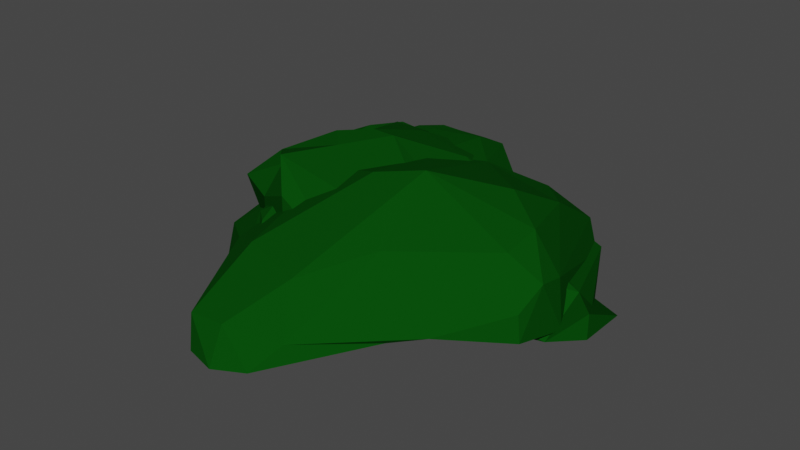 # Source: islands.blend  (saved by Blender 3.6.11; exported with 4.5.12 LTS)
import bpy
from mathutils import Matrix  # noqa: F401  (used for matrix-valued properties, if any)

bpy.ops.wm.read_factory_settings(use_empty=True)
scene = bpy.context.scene
scene.name = 'Scene'

# ---- collections
col_islands = bpy.data.collections.new('Islands'); scene.collection.children.link(col_islands)

# ---- materials (node trees are filled in below, after node groups)
mat_green = bpy.data.materials.new('Green')
mat_green.use_transparent_shadow = False
mat_material_001 = bpy.data.materials.new('Material.001')
mat_material_001.use_transparent_shadow = False
mat_material_004 = bpy.data.materials.new('Material.004')
mat_material_004.use_transparent_shadow = False

# ---- material node trees
mat_green.use_nodes = True; mat_green.node_tree.nodes.clear()
_N = mat_green.node_tree.nodes; _L = mat_green.node_tree.links
n0 = _N.new('ShaderNodeBsdfPrincipled'); n0.name = 'Principled BSDF'; n0.location = (10, 300)
n0.distribution = 'GGX'
n0.subsurface_method = 'RANDOM_WALK_SKIN'
n0.inputs[0].default_value = (0.00221, 0.06372, 0.003311, 1.0)
n0.inputs[2].default_value = 1.0
n0.inputs[3].default_value = 1.45
n0.inputs[13].default_value = 0.008824
n0.inputs[27].default_value = (0.0, 0.0, 0.0, 1.0)
n0.inputs[28].default_value = 1.0
n1 = _N.new('ShaderNodeOutputMaterial'); n1.name = 'Material Output'; n1.location = (300, 300)
_L.new(n0.outputs[0], n1.inputs[0])
n1.is_active_output = True
mat_material_001.use_nodes = True; mat_material_001.node_tree.nodes.clear()
_N = mat_material_001.node_tree.nodes; _L = mat_material_001.node_tree.links
n0 = _N.new('ShaderNodeBsdfPrincipled'); n0.name = 'Principled BSDF'; n0.location = (10, 300)
n0.distribution = 'GGX'
n0.subsurface_method = 'RANDOM_WALK_SKIN'
n0.inputs[0].default_value = (0.00221, 0.06372, 0.003311, 1.0)
n0.inputs[2].default_value = 1.0
n0.inputs[3].default_value = 1.45
n0.inputs[13].default_value = 0.008824
n0.inputs[27].default_value = (0.0, 0.0, 0.0, 1.0)
n0.inputs[28].default_value = 1.0
n1 = _N.new('ShaderNodeOutputMaterial'); n1.name = 'Material Output'; n1.location = (300, 300)
_L.new(n0.outputs[0], n1.inputs[0])
n1.is_active_output = True
mat_material_004.use_nodes = True; mat_material_004.node_tree.nodes.clear()
_N = mat_material_004.node_tree.nodes; _L = mat_material_004.node_tree.links
n0 = _N.new('ShaderNodeBsdfPrincipled'); n0.name = 'Principled BSDF'; n0.location = (10, 300)
n0.distribution = 'GGX'
n0.subsurface_method = 'RANDOM_WALK_SKIN'
n0.inputs[0].default_value = (0.00221, 0.06372, 0.003311, 1.0)
n0.inputs[2].default_value = 1.0
n0.inputs[3].default_value = 1.45
n0.inputs[13].default_value = 0.008824
n0.inputs[27].default_value = (0.0, 0.0, 0.0, 1.0)
n0.inputs[28].default_value = 1.0
n1 = _N.new('ShaderNodeOutputMaterial'); n1.name = 'Material Output'; n1.location = (300, 300)
_L.new(n0.outputs[0], n1.inputs[0])
n1.is_active_output = True

# ---- world
world_world = bpy.data.worlds.new('World'); scene.world = world_world
world_world.use_nodes = True; world_world.node_tree.nodes.clear()
_N = world_world.node_tree.nodes; _L = world_world.node_tree.links
n0 = _N.new('ShaderNodeOutputWorld'); n0.name = 'World Output'; n0.location = (300, 300)
n1 = _N.new('ShaderNodeBackground'); n1.name = 'Background'; n1.location = (10, 300)
n1.inputs[0].default_value = (0.05088, 0.05088, 0.05088, 1.0)
_L.new(n1.outputs[0], n0.inputs[0])
n0.is_active_output = True
world_world.color = (0.05088, 0.05088, 0.05088)
world_world.use_sun_shadow = False
world_world.sun_shadow_jitter_overblur = 0.0

# ---- meshes
me_icosphere = bpy.data.meshes.new('Icosphere')
me_icosphere.from_pydata([(16.07, -4.616, -0.09794), (9.046, -14.36, 0.8298), (-7.495, -13.92, -1.227), (-1.224, 9.652, 4.605), (15.5, -4.346, 3.617), (7.325, 6.816, 3.776), (-8.276, 13.02, -0.3635), (15.36, -8.867, 2.818), (-5.006, 12.92, 2.766), (-2.652, -20.32, 1.356), (-6.292, 11.38, 3.81), (-5.812, 9.252, 4.268), (9.886, -1.771, 7.345), (3.404, 8.198, 2.786), (0.6268, 12.11, -0.7779), (3.656, -21.36, -0.1663), (-14.25, 6.014, -0.7275), (-3.05, 11.37, 3.763), (-5.751, 14.12, 1.934), (2.723, -16.29, 4.054), (-2.77, -14.52, 4.205), (-0.6117, 1.958, 5.729), (-11.16, 10.39, 1.112), (0.4368, -20.41, 1.708), (13.32, -7.323, 5.905), (-8.169, 10.34, 3.615), (-4.223, 10.66, 4.135), (1.275, -6.488, 7.794), (-3.334, 9.126, 4.558), (-14.52, 0.7232, -1.111), (-13.41, -5.298, -1.565), (-1.994, -21.19, -0.9334), (15.66, -9.042, 0.8492), (4.378, 8.844, -0.9526), (-3.523, 13.92, -0.528), (-0.9791, 13.17, 0.955), (0.9377, -22.15, -0.6002), (9.572, 9.401, -0.9977), (-11.4, 9.951, -0.421), (-5.783, -3.147, 4.957), (2.532, 5.438, 4.892), (-4.728, 11.56, 3.666), (-0.7277, 12.24, 3.307), (-13.88, 5.181, 1.401), (-10.31, -10.41, -1.6), (11.11, -12.53, 1.092), (-7.108, 14.16, 1.557), (-5.188, 13.55, 2.33), (-12.72, -7.4, -0.3527), (15.69, -6.695, 4.177), (-6.019, 12.76, 2.864), (-1.435, 10.58, 4.211), (-6.627, 10.11, 4.014), (5.03, -5.361, 8.601), (13.38, -4.337, 6.438), (11.03, 2.422, 5.145), (-5.458, 12.18, 3.268), (-7.29, -11.69, 1.892), (6.244, -11.59, 5.367), (10.04, 8.85, 1.132), (4.799, -19.24, 1.373), (11.66, 7.361, -0.7167), (-4.017, 10.33, 4.112)], [], [(57, 20, 39), (26, 28, 3), (39, 27, 21), (21, 27, 53), (43, 39, 25), (48, 39, 43), (20, 19, 27), (27, 19, 53), (59, 55, 4), (4, 55, 54), (40, 21, 53), (21, 40, 3), (46, 56, 8), (25, 46, 43), (51, 26, 3), (26, 41, 10), (44, 2, 9), (1, 60, 15), (24, 45, 7), (5, 59, 33), (14, 34, 35), (6, 46, 34), (44, 48, 30), (23, 36, 15), (36, 9, 31), (43, 22, 16), (19, 58, 53), (25, 52, 10), (53, 58, 24), (53, 24, 54), (30, 48, 29), (29, 48, 43), (55, 5, 40, 12), (12, 40, 53), (17, 42, 41), (13, 42, 40), (51, 42, 17), (43, 16, 29), (57, 44, 9), (45, 32, 7), (33, 13, 5), (54, 24, 49), (49, 24, 7), (0, 61, 4), (4, 61, 59), (18, 46, 47), (47, 46, 8), (8, 42, 47), (44, 57, 48), (15, 60, 23), (19, 23, 60), (0, 4, 49), (38, 22, 6), (16, 22, 38), (50, 56, 10), (47, 50, 18), (40, 5, 13), (26, 52, 11, 28), (10, 52, 26), (20, 9, 23, 19), (11, 25, 39), (48, 57, 39), (46, 25, 10, 56), (5, 55, 59), (12, 54, 55), (26, 51, 17, 41), (21, 28, 11, 39), (9, 20, 57), (27, 39, 20), (45, 60, 1), (45, 24, 58), (37, 33, 59), (18, 35, 46), (34, 46, 35), (23, 9, 36), (61, 37, 59), (11, 52, 25), (3, 28, 21), (56, 10, 41, 42), (12, 53, 54), (42, 51, 3, 40), (8, 56, 42), (60, 45, 58, 19), (2, 31, 9), (13, 33, 14, 35), (35, 18, 47, 42), (54, 49, 4), (6, 22, 46), (22, 43, 46), (42, 13, 35), (49, 7, 32, 0), (62, 28, 11, 52), (41, 62, 52, 10), (17, 51, 62, 41), (51, 3, 28, 62), (50, 47, 8, 56)])
_uv = me_icosphere.uv_layers.new(name='UVMap')
_uv.uv.foreach_set('vector', [0.579, 0.3016, 0.6306, 0.3396, 0.5851, 0.3836, 0.4036, 0.3706, 0.4205, 0.374, 0.4091, 0.3937, 0.4649, 0.3687, 0.4676, 0.4109, 0.4354, 0.4047, 0.4354, 0.4047, 0.4676, 0.4109, 0.4634, 0.4471, 0.4187, 0.2833, 0.4649, 0.3687, 0.4003, 0.3367, 0.5136, 0.2687, 0.4649, 0.3687, 0.4187, 0.2833, 0.6306, 0.3396, 0.7149, 0.3273, 0.6313, 0.4287, 0.6313, 0.4287, 0.7149, 0.3273, 0.6483, 0.4274, 0.1733, 0.3207, 0.127, 0.3577, 0.06467, 0.2962, 0.06467, 0.2962, 0.127, 0.3577, 0.0662, 0.359, 0.283, 0.3699, 0.2966, 0.431, 0.2658, 0.4552, 0.2966, 0.431, 0.283, 0.3699, 0.3182, 0.3937, 0.3263, 0.2778, 0.3295, 0.3346, 0.3182, 0.3149, 0.3737, 0.3352, 0.3263, 0.2778, 0.4187, 0.2833, 0.3182, 0.3674, 0.3296, 0.3741, 0.3182, 0.3937, 0.3296, 0.3741, 0.3295, 0.3477, 0.3409, 0.3543, 0.5466, 0.2411, 0.5949, 0.2357, 0.6605, 0.2807, 0.7926, 0.2363, 0.7449, 0.2642, 0.7306, 0.2363, 0.8673, 0.3316, 0.8181, 0.2365, 0.8742, 0.2665, 0.2459, 0.3331, 0.2161, 0.2789, 0.25, 0.2359, 0.2727, 0.2358, 0.2959, 0.2419, 0.286, 0.2688, 0.3183, 0.2364, 0.3263, 0.2778, 0.2959, 0.2419, 0.5466, 0.2411, 0.5136, 0.2687, 0.4915, 0.2362, 0.7038, 0.2872, 0.7045, 0.2362, 0.7306, 0.2363, 0.7045, 0.2362, 0.6605, 0.2807, 0.6742, 0.2371, 0.4187, 0.2833, 0.3635, 0.2717, 0.3928, 0.2442, 0.7409, 0.3385, 0.7826, 0.324, 0.8187, 0.4588, 0.4003, 0.3367, 0.4091, 0.3543, 0.3864, 0.3543, 0.8187, 0.4588, 0.7826, 0.324, 0.8673, 0.3316, 0.08161, 0.4429, 0.04103, 0.3717, 0.0662, 0.359, 0.4915, 0.2362, 0.5136, 0.2687, 0.4479, 0.2446, 0.4479, 0.2446, 0.5136, 0.2687, 0.4187, 0.2833, 0.2339, 0.3565, 0.2459, 0.3331, 0.283, 0.3699, 0.2396, 0.4049, 0.2396, 0.4049, 0.283, 0.3699, 0.2658, 0.4552, 0.3182, 0.3412, 0.3058, 0.3374, 0.3295, 0.3477, 0.2705, 0.3221, 0.3058, 0.3374, 0.283, 0.3699, 0.3182, 0.3674, 0.3058, 0.3374, 0.3182, 0.3412, 0.4187, 0.2833, 0.3928, 0.2442, 0.4479, 0.2446, 0.574, 0.3014, 0.5466, 0.2411, 0.6605, 0.2807, 0.8181, 0.2365, 0.8849, 0.2366, 0.8742, 0.2665, 0.25, 0.2359, 0.2705, 0.3221, 0.2459, 0.3331, 0.8968, 0.3361, 0.8673, 0.3316, 0.9012, 0.2974, 0.9012, 0.2974, 0.8673, 0.3316, 0.8742, 0.2665, 0.05376, 0.2471, 0.1782, 0.2418, 0.06467, 0.2962, 0.06467, 0.2962, 0.1782, 0.2418, 0.1733, 0.3207, 0.3182, 0.2887, 0.3263, 0.2778, 0.3182, 0.3018, 0.3182, 0.3018, 0.3263, 0.2778, 0.3182, 0.3149, 0.3182, 0.3149, 0.3058, 0.3374, 0.3182, 0.3018, 0.5466, 0.2411, 0.574, 0.3014, 0.5136, 0.2687, 0.7306, 0.2363, 0.7449, 0.2642, 0.7038, 0.2872, 0.7149, 0.3273, 0.7038, 0.2872, 0.7449, 0.2642, 0.9318, 0.2365, 0.9318, 0.2756, 0.9012, 0.2974, 0.341, 0.2363, 0.3635, 0.2717, 0.3183, 0.2364, 0.3928, 0.2442, 0.3635, 0.2717, 0.341, 0.2363, 0.3521, 0.3215, 0.3523, 0.3346, 0.3864, 0.3543, 0.3182, 0.3018, 0.3521, 0.3215, 0.3182, 0.2887, 0.283, 0.3699, 0.2459, 0.3331, 0.2705, 0.3221, 0.4036, 0.3706, 0.4091, 0.3543, 0.4318, 0.3543, 0.4205, 0.374, 0.3864, 0.3543, 0.4091, 0.3543, 0.4036, 0.3706, 0.6306, 0.3396, 0.6605, 0.2807, 0.7038, 0.2872, 0.7149, 0.3273, 0.4318, 0.3543, 0.4003, 0.3367, 0.4649, 0.3687, 0.5136, 0.2687, 0.574, 0.3014, 0.4649, 0.3687, 0.3263, 0.2778, 0.3737, 0.3352, 0.3409, 0.3543, 0.3295, 0.3346, 0.1591, 0.3543, 0.127, 0.3577, 0.1733, 0.3207, 0.09428, 0.402, 0.0662, 0.359, 0.127, 0.3577, 0.3296, 0.3741, 0.3182, 0.3674, 0.3182, 0.3412, 0.3295, 0.3477, 0.4354, 0.4047, 0.4205, 0.374, 0.4318, 0.3543, 0.4649, 0.3687, 0.6605, 0.2807, 0.6306, 0.3396, 0.574, 0.3014, 0.6313, 0.4287, 0.5851, 0.3836, 0.6306, 0.3396, 0.8181, 0.2365, 0.7449, 0.2642, 0.7926, 0.2363, 0.8181, 0.2365, 0.8673, 0.3316, 0.7826, 0.324, 0.2128, 0.2372, 0.25, 0.2359, 0.2161, 0.2789, 0.3182, 0.2887, 0.286, 0.2688, 0.3263, 0.2778, 0.2959, 0.2419, 0.3263, 0.2778, 0.286, 0.2688, 0.7038, 0.2872, 0.6605, 0.2807, 0.7045, 0.2362, 0.1782, 0.2418, 0.2128, 0.2372, 0.2161, 0.2789, 0.4318, 0.3543, 0.4091, 0.3543, 0.4003, 0.3367, 0.4091, 0.3937, 0.4205, 0.374, 0.4354, 0.4047, 0.3295, 0.3346, 0.3409, 0.3543, 0.3295, 0.3477, 0.3058, 0.3374, 0.09428, 0.402, 0.08161, 0.4429, 0.0662, 0.359, 0.3058, 0.3374, 0.3182, 0.3674, 0.3182, 0.3937, 0.283, 0.3699, 0.3182, 0.3149, 0.3295, 0.3346, 0.3058, 0.3374, 0.7449, 0.2642, 0.8181, 0.2365, 0.7826, 0.324, 0.7149, 0.3273, 0.5949, 0.2357, 0.6742, 0.2371, 0.6605, 0.2807, 0.2705, 0.3221, 0.25, 0.2359, 0.2727, 0.2358, 0.286, 0.2688, 0.286, 0.2688, 0.3182, 0.2887, 0.3182, 0.3018, 0.3058, 0.3374, 0.0662, 0.359, 0.04049, 0.3099, 0.06467, 0.2962, 0.3183, 0.2364, 0.3635, 0.2717, 0.3263, 0.2778, 0.3635, 0.2717, 0.4187, 0.2833, 0.3263, 0.2778, 0.3058, 0.3374, 0.2705, 0.3221, 0.286, 0.2688, 0.9012, 0.2974, 0.8742, 0.2665, 0.8849, 0.2366, 0.9318, 0.2365, 0.2841, 0.2624, 0.2159, 0.1771, 0.4318, 0.3543, 0.4091, 0.3543, 0.3523, 0.3477, 0.2841, 0.2624, 0.4091, 0.3543, 0.3864, 0.3543, 0.3182, 0.3412, 0.1591, 0.1706, 0.2841, 0.2624, 0.3523, 0.3477, 0.1591, 0.1706, 0.0, 0.0, 0.2159, 0.1771, 0.2841, 0.2624, 0.3521, 0.3215, 0.3182, 0.3018, 0.3182, 0.3149, 0.3523, 0.3346])
me_icosphere.materials.append(mat_green)
me_icosphere.update()
me_icosphere_003 = bpy.data.meshes.new('Icosphere.003')
me_icosphere_003.from_pydata([(17.73, -0.08475, -0.4498), (3.729, -10.08, -2.45), (-12.27, -4.085, 1.55), (-8.271, -8.085, -0.4498), (-10.27, 13.92, -0.4498), (-14.27, 5.915, -0.4498), (9.729, 7.915, -2.45), (1.729, 9.915, -2.45), (-6.271, 11.92, 1.55), (15.73, -2.085, 1.55), (5.729, -6.085, 5.55), (1.729, 3.915, 5.55), (17.73, -4.085, 1.55), (1.729, -10.08, 1.55), (-8.271, -8.085, 3.55), (-12.27, 7.915, 1.55), (3.729, 9.915, -0.4498), (1.729, -10.08, 1.55), (-8.271, -6.085, 5.55), (-10.27, 1.915, 3.55), (-0.2712, 9.915, 3.55), (-2.271, -0.08475, 7.55), (-10.27, 9.915, 3.55), (15.73, -6.085, -0.4498), (-12.27, -6.085, 3.55), (-10.27, 13.92, -0.4498), (7.729, 9.915, -0.4498), (11.73, -8.085, 1.55), (-8.271, 13.92, 1.55), (11.73, 7.915, -0.4498), (-4.271, -4.085, 7.55), (11.73, -6.085, 3.55), (-4.271, -0.08475, 7.55), (3.729, -2.085, 5.55), (11.73, -2.085, 3.55), (-4.271, 5.915, 5.55), (-6.271, -2.085, 7.55), (-10.27, -4.085, 5.55), (-6.271, -8.085, 7.55), (-4.271, -10.08, 5.55), (3.729, -8.085, 5.55), (5.729, -8.085, 1.55), (15.73, -0.08475, -0.4498), (13.73, 3.915, -2.45), (-4.271, 13.92, -0.4498), (-4.271, 13.92, -2.45), (-6.271, 13.92, -0.4498), (-12.27, -0.08475, 3.55), (-12.27, -0.08475, 1.55), (-4.271, -10.08, -0.4498), (7.729, -8.085, -0.4498), (9.729, -8.085, 1.55), (5.729, 9.915, -2.45), (-12.27, 11.92, -0.4498), (-10.27, -6.085, -0.4498), (-0.2712, -10.08, -0.4498), (17.73, -4.085, -0.4498), (9.729, -8.085, 3.55), (11.73, -8.085, 1.55)], [], [(40, 17, 41), (17, 40, 38), (16, 20, 11), (31, 34, 10), (33, 21, 10), (11, 21, 33), (11, 34, 9), (29, 11, 9), (16, 11, 29), (20, 35, 11), (35, 20, 8), (22, 35, 28), (35, 22, 32), (36, 30, 21), (18, 38, 37), (39, 38, 18), (17, 39, 13), (38, 39, 17), (38, 40, 30), (21, 40, 10), (10, 40, 41), (31, 27, 9), (10, 57, 31), (9, 42, 29), (16, 29, 26), (7, 44, 16), (20, 44, 8), (32, 21, 11, 35), (45, 44, 7), (8, 44, 46), (28, 25, 22), (46, 28, 8), (5, 47, 15), (19, 47, 37), (48, 47, 5), (37, 47, 24), (3, 49, 14), (1, 17, 13), (1, 50, 17), (51, 50, 23), (23, 58, 51), (52, 26, 6), (53, 25, 4), (15, 53, 5), (18, 24, 14), (55, 13, 49), (13, 55, 1), (12, 56, 0), (23, 12, 9), (32, 22, 19), (31, 9, 34), (10, 34, 33), (11, 33, 34), (36, 32, 19, 37), (8, 28, 35), (21, 32, 36), (30, 36, 37, 38), (43, 6, 29, 42), (21, 30, 40), (41, 27, 57), (31, 57, 27), (10, 41, 57), (0, 42, 12), (9, 12, 42), (0, 43, 42), (45, 4, 46, 44), (6, 26, 29), (16, 44, 20), (28, 46, 4, 25), (47, 19, 22, 15), (47, 48, 2, 24), (50, 51, 41, 17), (18, 37, 24), (39, 18, 14), (39, 14, 49), (49, 13, 39), (58, 23, 9, 27), (27, 41, 51, 58), (52, 7, 16, 26), (53, 15, 22, 25), (54, 3, 14, 24), (2, 54, 24), (34, 31, 57, 10), (23, 56, 12), (31, 58, 27)])
_uv = me_icosphere_003.uv_layers.new(name='UVMap')
_uv.uv.foreach_set('vector', [0.2698, 0.3676, 0.2261, 0.3139, 0.2855, 0.337, 0.2261, 0.3139, 0.2698, 0.3676, 0.2273, 0.3937, 0.5599, 0.2899, 0.5997, 0.3339, 0.5851, 0.3836, 0.3864, 0.3543, 0.4318, 0.3543, 0.4091, 0.3937, 0.4545, 0.3839, 0.4634, 0.4471, 0.4091, 0.3937, 0.4966, 0.3828, 0.4634, 0.4471, 0.4545, 0.3839, 0.4966, 0.3828, 0.4318, 0.3543, 0.4066, 0.316, 0.4915, 0.2846, 0.4966, 0.3828, 0.4066, 0.316, 0.5599, 0.2899, 0.4966, 0.3828, 0.4915, 0.2846, 0.5997, 0.3339, 0.635, 0.3787, 0.5851, 0.3836, 0.635, 0.3787, 0.5997, 0.3339, 0.6364, 0.3149, 0.7249, 0.319, 0.635, 0.3787, 0.6818, 0.2949, 0.635, 0.3787, 0.7249, 0.319, 0.6483, 0.4274, 0.06818, 0.433, 0.09343, 0.4214, 0.09091, 0.4724, 0.03171, 0.3336, 0.0954, 0.3764, 0.04546, 0.3937, 0.1191, 0.3471, 0.0954, 0.3764, 0.03171, 0.3336, 0.1591, 0.3543, 0.1191, 0.3471, 0.1986, 0.2832, 0.0954, 0.3764, 0.1191, 0.3471, 0.1591, 0.3543, 0.2273, 0.3937, 0.2698, 0.3676, 0.25, 0.433, 0.2751, 0.4683, 0.2698, 0.3676, 0.3182, 0.3937, 0.3182, 0.3937, 0.2698, 0.3676, 0.2855, 0.337, 0.3409, 0.3543, 0.3182, 0.3149, 0.4066, 0.316, 0.3182, 0.3937, 0.3182, 0.3412, 0.3409, 0.3543, 0.4066, 0.316, 0.4376, 0.2722, 0.4915, 0.2846, 0.5599, 0.2899, 0.4915, 0.2846, 0.5228, 0.2755, 0.5909, 0.2362, 0.6307, 0.2657, 0.5599, 0.2899, 0.5997, 0.3339, 0.6307, 0.2657, 0.6364, 0.3149, 0.6483, 0.4274, 0.6237, 0.4505, 0.5851, 0.3836, 0.635, 0.3787, 0.6364, 0.2362, 0.6307, 0.2657, 0.5909, 0.2362, 0.6364, 0.3149, 0.6307, 0.2657, 0.6591, 0.2756, 0.6818, 0.2949, 0.7045, 0.2756, 0.7249, 0.319, 0.6591, 0.2756, 0.6818, 0.2949, 0.6364, 0.3149, 0.7727, 0.2362, 0.811, 0.2666, 0.75, 0.2756, 0.7732, 0.3231, 0.811, 0.2666, 0.8534, 0.3519, 0.8182, 0.2362, 0.811, 0.2666, 0.7727, 0.2362, 0.8534, 0.3519, 0.811, 0.2666, 0.8801, 0.2771, 0.04546, 0.2362, 0.1077, 0.2354, 0.04926, 0.2862, 0.2273, 0.2362, 0.2261, 0.3139, 0.1986, 0.2832, 0.2273, 0.2362, 0.2727, 0.2358, 0.2261, 0.3139, 0.2955, 0.2756, 0.2727, 0.2358, 0.3183, 0.2364, 0.3183, 0.2364, 0.3182, 0.2887, 0.2955, 0.2756, 0.5455, 0.2362, 0.5228, 0.2755, 0.5, 0.2362, 0.7273, 0.2361, 0.7045, 0.2756, 0.6818, 0.2362, 0.75, 0.2756, 0.7273, 0.2361, 0.7727, 0.2362, 0.8968, 0.3361, 0.8801, 0.2771, 0.9318, 0.2756, 0.1818, 0.2362, 0.1986, 0.2832, 0.1077, 0.2354, 0.1986, 0.2832, 0.1818, 0.2362, 0.2273, 0.2362, 0.3904, 0.2779, 0.3636, 0.2362, 0.4091, 0.2362, 0.3183, 0.2364, 0.3904, 0.2779, 0.4066, 0.316, 0.796, 0.4339, 0.7296, 0.319, 0.7732, 0.3231, 0.3864, 0.3543, 0.4066, 0.316, 0.4318, 0.3543, 0.4091, 0.3937, 0.4318, 0.3543, 0.4545, 0.3839, 0.4966, 0.3828, 0.4545, 0.3839, 0.4318, 0.3543, 0.8312, 0.4263, 0.796, 0.4339, 0.7732, 0.3231, 0.8534, 0.3519, 0.6364, 0.3149, 0.6818, 0.2949, 0.635, 0.3787, 0.8182, 0.4724, 0.796, 0.4339, 0.8312, 0.4263, 0.09343, 0.4214, 0.06818, 0.433, 0.04546, 0.3937, 0.0954, 0.3764, 0.4545, 0.2362, 0.5, 0.2362, 0.4915, 0.2846, 0.4376, 0.2722, 0.2751, 0.4683, 0.25, 0.433, 0.2698, 0.3676, 0.2855, 0.337, 0.3182, 0.3149, 0.3182, 0.3412, 0.3409, 0.3543, 0.3182, 0.3412, 0.3182, 0.3149, 0.3182, 0.3937, 0.2855, 0.337, 0.3182, 0.3412, 0.4091, 0.2362, 0.4376, 0.2722, 0.3904, 0.2779, 0.4066, 0.316, 0.3904, 0.2779, 0.4376, 0.2722, 0.4091, 0.2362, 0.4545, 0.2362, 0.4376, 0.2722, 0.6364, 0.2362, 0.6818, 0.2362, 0.6591, 0.2756, 0.6307, 0.2657, 0.5, 0.2362, 0.5228, 0.2755, 0.4915, 0.2846, 0.5599, 0.2899, 0.6307, 0.2657, 0.5997, 0.3339, 0.6818, 0.2949, 0.6591, 0.2756, 0.6818, 0.2362, 0.7045, 0.2756, 0.811, 0.2666, 0.7732, 0.3231, 0.7249, 0.319, 0.75, 0.2756, 0.811, 0.2666, 0.8182, 0.2362, 0.8636, 0.2362, 0.8801, 0.2771, 0.2727, 0.2358, 0.2955, 0.2756, 0.2855, 0.337, 0.2261, 0.3139, 0.8968, 0.3361, 0.8534, 0.3519, 0.8801, 0.2771, 0.1191, 0.3471, 0.03171, 0.3336, 0.04926, 0.2862, 0.1191, 0.3471, 0.04926, 0.2862, 0.1077, 0.2354, 0.1077, 0.2354, 0.1986, 0.2832, 0.1191, 0.3471, 0.3182, 0.2887, 0.3183, 0.2364, 0.4066, 0.316, 0.3182, 0.3149, 0.3182, 0.3149, 0.2855, 0.337, 0.2955, 0.2756, 0.3182, 0.2887, 0.5455, 0.2362, 0.5909, 0.2362, 0.5599, 0.2899, 0.5228, 0.2755, 0.7273, 0.2361, 0.75, 0.2756, 0.7249, 0.319, 0.7045, 0.2756, 0.9091, 0.2362, 0.9545, 0.2362, 0.9318, 0.2756, 0.8801, 0.2771, 0.8636, 0.2362, 0.9091, 0.2362, 0.8801, 0.2771, 0.4318, 0.3543, 0.3864, 0.3543, 0.3182, 0.3412, 0.0, 0.0, 0.3183, 0.2364, 0.3636, 0.2362, 0.3904, 0.2779, 0.3864, 0.3543, 0.3182, 0.2887, 0.3182, 0.3149])
me_icosphere_003.materials.append(mat_material_001)
me_icosphere_003.update()
me_icosphere_004 = bpy.data.meshes.new('Icosphere.004')
me_icosphere_004.from_pydata([(2.74, -7.87, 1.601), (-7.684, -9.107, 2.947), (-13.32, 6.547, 2.837), (3.937, 7.794, 2.024), (10.8, 4.145, 0.2481), (3.291, -0.1934, 4.472), (11.28, 1.823, -3.078), (11.26, 6.46, -3.08), (0.3727, -12.16, -0.02919), (6.761, -6.758, 0.1086), (-8.803, -6.211, -0.443), (-4.998, -11.75, -0.2715), (-9.65, 7.591, 0.5846), (-11.69, 2.221, -0.1106), (7.98, 9.398, -2.557), (-1.051, 8.454, -0.01045), (10.04, -0.8298, 1.695), (-3.619, -10.79, 2.947), (-9.139, -2.306, 2.466), (-9.5, 9.716, 3.801), (8.79, 7.152, 1.224), (2.957, -3.732, 4.624), (8.366, 2.255, 3.795), (-5.099, -4.27, 3.395), (-7.437, 4.255, 4.089), (0.5839, 6.13, 3.68), (11.26, 5.27, -1.249), (5.05, -8.172, 1.454), (-6.984, -10.75, 1.744), (-13.36, 4.991, 1.866), (2.148, 8.261, 0.9718), (6.611, -5.871, 3.476), (-5.945, -10.54, 3.288), (-12.33, 3.344, 2.721), (-4.142, 9.515, 3.189), (10.3, 5.965, 0.6631), (2.232, -5.906, 2.374), (5.807, 1.091, 4.079), (-7.099, -7.457, 3.543), (-11.32, 5.59, 3.605), (1.643, 7.201, 3.049), (11.27, 3.019, -1.249), (1.367, -10.1, 1.015), (-8.322, -7.852, 1.457), (-12.42, 7.613, 2.063), (6.388, 8.992, -0.289), (10.57, 2.227, 0.7009), (-0.7904, -9.325, 1.946), (-8.418, -6.355, 2.902), (-11.41, 7.956, 3.47), (6.372, 7.806, 1.94), (3.658, -1.639, 4.771), (9.331, 3.538, 2.341), (-0.4793, -1.389, 3.651), (-0.6025, 1.336, 3.852), (2.892, 2.865, 3.794), (5.4, 4.42, 3.19), (8.001, 5.436, 2.81), (5.848, 6.259, 2.852), (-3.27, 5.169, 4.327), (-6.181, 8.549, 4.165), (-8.771, 6.994, 4.075), (-6.541, 0.5275, 3.67), (-10.34, 2.041, 3.357), (-7.816, -4.37, 3.455), (-0.8256, -3.587, 3.194), (-5.288, -7.874, 3.447), (-2.116, -6.72, 2.506), (7.045, 0.1485, 3.851), (7.457, -2.229, 3.842), (9.504, 1.307, 2.793), (10.49, 7.337, -1.067), (10.2, 8.546, -3.08), (8.88, 8.909, -0.8312), (-6.156, 9.93, 2.242), (-7.371, 9.205, 0.7323), (-10.37, 9.396, 2.515), (-10.27, -0.2021, 1.128), (-9.238, -3.231, -0.6133), (-9.039, -5.203, 1.549), (-3.74, -12.13, 1.942), (-2.068, -12.92, -0.06479), (-1.06, -11.89, 1.713), (10.21, -3.17, 0.4711), (10.58, -1.733, -1.807), (11.14, 0.7093, -0.9728), (4.83, 8.624, -1.548), (-13.0, 6.532, 0.6784), (-7.682, -9.027, -0.5896), (2.816, -9.998, -0.227), (11.63, 4.145, -3.08), (5.085, -5.112, 4.333), (-6.421, -8.904, 3.7), (-11.87, 4.071, 3.439), (-3.871, 8.908, 3.662), (9.333, 5.154, 2.024), (5.277, 2.781, 3.634), (6.229, 5.559, 3.0), (5.467, 6.63, 2.573), (-0.2641, 2.989, 4.215), (-6.406, 7.079, 4.414), (-10.87, 6.974, 3.988), (-2.654, 0.2812, 3.684), (-8.331, -0.5449, 3.41), (-7.781, -6.229, 3.449), (1.011, -2.314, 3.946), (-2.825, -5.73, 2.714), (-0.7305, -7.459, 2.129), (5.614, -0.08392, 4.386), (8.721, -0.08727, 3.469), (9.691, 2.492, 1.955), (10.8, 6.255, -0.5154), (10.02, 8.417, -1.704), (7.451, 8.849, 0.1806), (-3.202, 9.488, 2.352), (-8.157, 9.731, 1.952), (-11.39, 8.375, 2.77), (-12.09, 2.651, 1.915), (-9.399, -3.234, 0.7815), (-8.79, -6.501, 2.122), (-5.489, -11.37, 2.489), (-2.156, -12.54, 1.297), (-0.1019, -10.76, 1.698), (7.526, -6.344, 2.297), (11.02, -0.9729, -1.124), (11.05, 1.942, -0.4793), (4.871, 8.606, -0.4181), (-13.52, 6.764, 1.61), (-7.947, -9.376, 0.8478), (3.082, -9.36, 0.6364), (11.51, 4.145, -1.878)], [], [(0, 31, 91, 36), (16, 69, 91, 31), (21, 36, 91, 69), (1, 32, 92, 38), (17, 66, 92, 32), (23, 38, 92, 66), (2, 33, 93, 39), (18, 63, 93, 33), (24, 39, 93, 63), (3, 34, 94, 40), (19, 60, 94, 34), (25, 40, 94, 60), (4, 35, 95, 52), (20, 57, 95, 35), (22, 52, 95, 57), (22, 56, 96, 37), (25, 55, 96, 56), (5, 37, 96, 55), (22, 57, 97, 56), (20, 58, 97, 57), (25, 56, 97, 58), (20, 50, 98, 58), (3, 40, 98, 50), (25, 58, 98, 40), (25, 59, 99, 55), (24, 54, 99, 59), (5, 55, 99, 54), (25, 60, 100, 59), (19, 61, 100, 60), (24, 59, 100, 61), (19, 49, 101, 61), (2, 39, 101, 49), (24, 61, 101, 39), (24, 62, 102, 54), (23, 53, 102, 62), (5, 54, 102, 53), (24, 63, 103, 62), (18, 64, 103, 63), (23, 62, 103, 64), (18, 48, 104, 64), (1, 38, 104, 48), (23, 64, 104, 38), (23, 65, 105, 53), (21, 51, 105, 65), (5, 53, 105, 51), (23, 66, 106, 65), (17, 67, 106, 66), (21, 65, 106, 67), (17, 47, 107, 67), (0, 36, 107, 47), (21, 67, 107, 36), (21, 68, 108, 51), (22, 37, 108, 68), (5, 51, 108, 37), (21, 69, 109, 68), (16, 70, 109, 69), (22, 68, 109, 70), (16, 46, 110, 70), (4, 52, 110, 46), (22, 70, 110, 52), (7, 71, 111, 26), (20, 35, 111, 71), (4, 26, 111, 35), (7, 72, 112, 71), (14, 73, 112, 72), (20, 71, 112, 73), (14, 45, 113, 73), (3, 50, 113, 45), (20, 73, 113, 50), (15, 74, 114, 30), (19, 34, 114, 74), (3, 30, 114, 34), (15, 75, 115, 74), (12, 76, 115, 75), (19, 74, 115, 76), (12, 44, 116, 76), (2, 49, 116, 44), (19, 76, 116, 49), (13, 77, 117, 29), (18, 33, 117, 77), (2, 29, 117, 33), (13, 78, 118, 77), (10, 79, 118, 78), (18, 77, 118, 79), (10, 43, 119, 79), (1, 48, 119, 43), (18, 79, 119, 48), (11, 80, 120, 28), (17, 32, 120, 80), (1, 28, 120, 32), (11, 81, 121, 80), (8, 82, 121, 81), (17, 80, 121, 82), (8, 42, 122, 82), (0, 47, 122, 42), (17, 82, 122, 47), (9, 83, 123, 27), (16, 31, 123, 83), (0, 27, 123, 31), (9, 84, 124, 83), (6, 85, 124, 84), (16, 83, 124, 85), (6, 41, 125, 85), (4, 46, 125, 41), (16, 85, 125, 46), (14, 86, 126, 45), (15, 30, 126, 86), (3, 45, 126, 30), (12, 87, 127, 44), (13, 29, 127, 87), (2, 44, 127, 29), (10, 88, 128, 43), (11, 28, 128, 88), (1, 43, 128, 28), (8, 89, 129, 42), (9, 27, 129, 89), (0, 42, 129, 27), (6, 90, 130, 41), (7, 26, 130, 90), (4, 41, 130, 26)])
_uv = me_icosphere_004.uv_layers.new(name='UVMap')
_uv.uv.foreach_set('vector', [0.1818, 0.3149, 0.2273, 0.3149, 0.2273, 0.3412, 0.2045, 0.3543, 0.2727, 0.3149, 0.25, 0.3543, 0.2273, 0.3412, 0.2273, 0.3149, 0.2273, 0.3937, 0.2045, 0.3543, 0.2273, 0.3412, 0.25, 0.3543, 0.0, 0.3149, 0.04545, 0.3149, 0.04545, 0.3412, 0.02273, 0.3543, 0.09091, 0.3149, 0.06818, 0.3543, 0.04545, 0.3412, 0.04545, 0.3149, 0.04546, 0.3937, 0.02273, 0.3543, 0.04545, 0.3412, 0.06818, 0.3543, 0.7273, 0.3149, 0.7727, 0.3149, 0.7727, 0.3412, 0.75, 0.3543, 0.8182, 0.3149, 0.7955, 0.3543, 0.7727, 0.3412, 0.7727, 0.3149, 0.7727, 0.3937, 0.75, 0.3543, 0.7727, 0.3412, 0.7955, 0.3543, 0.5455, 0.3149, 0.5909, 0.3149, 0.5909, 0.3412, 0.5682, 0.3543, 0.6364, 0.3149, 0.6136, 0.3543, 0.5909, 0.3412, 0.5909, 0.3149, 0.5909, 0.3937, 0.5682, 0.3543, 0.5909, 0.3412, 0.6136, 0.3543, 0.3636, 0.3149, 0.4091, 0.3149, 0.4091, 0.3412, 0.3864, 0.3543, 0.4545, 0.3149, 0.4318, 0.3543, 0.4091, 0.3412, 0.4091, 0.3149, 0.4091, 0.3937, 0.3864, 0.3543, 0.4091, 0.3412, 0.4318, 0.3543, 0.4091, 0.3937, 0.4545, 0.3937, 0.4545, 0.4199, 0.4318, 0.433, 0.5, 0.3937, 0.4773, 0.433, 0.4545, 0.4199, 0.4545, 0.3937, 0.4545, 0.4724, 0.4318, 0.433, 0.4545, 0.4199, 0.4773, 0.433, 0.4091, 0.3937, 0.4318, 0.3543, 0.4545, 0.3674, 0.4545, 0.3937, 0.4545, 0.3149, 0.4773, 0.3543, 0.4545, 0.3674, 0.4318, 0.3543, 0.5, 0.3937, 0.4545, 0.3937, 0.4545, 0.3674, 0.4773, 0.3543, 0.4545, 0.3149, 0.5, 0.3149, 0.5, 0.3412, 0.4773, 0.3543, 0.5455, 0.3149, 0.5227, 0.3543, 0.5, 0.3412, 0.5, 0.3149, 0.5, 0.3937, 0.4773, 0.3543, 0.5, 0.3412, 0.5227, 0.3543, 0.5909, 0.3937, 0.6364, 0.3937, 0.6364, 0.4199, 0.6136, 0.433, 0.6818, 0.3937, 0.6591, 0.433, 0.6364, 0.4199, 0.6364, 0.3937, 0.6364, 0.4724, 0.6136, 0.433, 0.6364, 0.4199, 0.6591, 0.433, 0.5909, 0.3937, 0.6136, 0.3543, 0.6364, 0.3674, 0.6364, 0.3937, 0.6364, 0.3149, 0.6591, 0.3543, 0.6364, 0.3674, 0.6136, 0.3543, 0.6818, 0.3937, 0.6364, 0.3937, 0.6364, 0.3674, 0.6591, 0.3543, 0.6364, 0.3149, 0.6818, 0.3149, 0.6818, 0.3412, 0.6591, 0.3543, 0.7273, 0.3149, 0.7045, 0.3543, 0.6818, 0.3412, 0.6818, 0.3149, 0.6818, 0.3937, 0.6591, 0.3543, 0.6818, 0.3412, 0.7045, 0.3543, 0.7727, 0.3937, 0.8182, 0.3937, 0.8182, 0.4199, 0.7955, 0.433, 0.8636, 0.3937, 0.8409, 0.433, 0.8182, 0.4199, 0.8182, 0.3937, 0.8182, 0.4724, 0.7955, 0.433, 0.8182, 0.4199, 0.8409, 0.433, 0.7727, 0.3937, 0.7955, 0.3543, 0.8182, 0.3674, 0.8182, 0.3937, 0.8182, 0.3149, 0.8409, 0.3543, 0.8182, 0.3674, 0.7955, 0.3543, 0.8636, 0.3937, 0.8182, 0.3937, 0.8182, 0.3674, 0.8409, 0.3543, 0.8182, 0.3149, 0.8636, 0.3149, 0.8636, 0.3412, 0.8409, 0.3543, 0.9091, 0.3149, 0.8864, 0.3543, 0.8636, 0.3412, 0.8636, 0.3149, 0.8636, 0.3937, 0.8409, 0.3543, 0.8636, 0.3412, 0.8864, 0.3543, 0.04546, 0.3937, 0.09091, 0.3937, 0.09091, 0.4199, 0.06818, 0.433, 0.1364, 0.3937, 0.1136, 0.433, 0.09091, 0.4199, 0.09091, 0.3937, 0.09091, 0.4724, 0.06818, 0.433, 0.09091, 0.4199, 0.1136, 0.433, 0.04546, 0.3937, 0.06818, 0.3543, 0.09091, 0.3674, 0.09091, 0.3937, 0.09091, 0.3149, 0.1136, 0.3543, 0.09091, 0.3674, 0.06818, 0.3543, 0.1364, 0.3937, 0.09091, 0.3937, 0.09091, 0.3674, 0.1136, 0.3543, 0.09091, 0.3149, 0.1364, 0.3149, 0.1364, 0.3412, 0.1136, 0.3543, 0.1818, 0.3149, 0.1591, 0.3543, 0.1364, 0.3412, 0.1364, 0.3149, 0.1364, 0.3937, 0.1136, 0.3543, 0.1364, 0.3412, 0.1591, 0.3543, 0.2273, 0.3937, 0.2727, 0.3937, 0.2727, 0.4199, 0.25, 0.433, 0.3182, 0.3937, 0.2955, 0.433, 0.2727, 0.4199, 0.2727, 0.3937, 0.2727, 0.4724, 0.25, 0.433, 0.2727, 0.4199, 0.2955, 0.433, 0.2273, 0.3937, 0.25, 0.3543, 0.2727, 0.3674, 0.2727, 0.3937, 0.2727, 0.3149, 0.2955, 0.3543, 0.2727, 0.3674, 0.25, 0.3543, 0.3182, 0.3937, 0.2727, 0.3937, 0.2727, 0.3674, 0.2955, 0.3543, 0.2727, 0.3149, 0.3182, 0.3149, 0.3182, 0.3412, 0.2955, 0.3543, 0.3636, 0.3149, 0.3409, 0.3543, 0.3182, 0.3412, 0.3182, 0.3149, 0.3182, 0.3937, 0.2955, 0.3543, 0.3182, 0.3412, 0.3409, 0.3543, 0.4091, 0.2362, 0.4318, 0.2756, 0.4091, 0.2887, 0.3864, 0.2756, 0.4545, 0.3149, 0.4091, 0.3149, 0.4091, 0.2887, 0.4318, 0.2756, 0.3636, 0.3149, 0.3864, 0.2756, 0.4091, 0.2887, 0.4091, 0.3149, 0.4091, 0.2362, 0.4545, 0.2362, 0.4545, 0.2624, 0.4318, 0.2756, 0.5, 0.2362, 0.4773, 0.2756, 0.4545, 0.2624, 0.4545, 0.2362, 0.4545, 0.3149, 0.4318, 0.2756, 0.4545, 0.2624, 0.4773, 0.2756, 0.5, 0.2362, 0.5227, 0.2756, 0.5, 0.2887, 0.4773, 0.2756, 0.5455, 0.3149, 0.5, 0.3149, 0.5, 0.2887, 0.5227, 0.2756, 0.4545, 0.3149, 0.4773, 0.2756, 0.5, 0.2887, 0.5, 0.3149, 0.5909, 0.2362, 0.6136, 0.2756, 0.5909, 0.2887, 0.5682, 0.2756, 0.6364, 0.3149, 0.5909, 0.3149, 0.5909, 0.2887, 0.6136, 0.2756, 0.5455, 0.3149, 0.5682, 0.2756, 0.5909, 0.2887, 0.5909, 0.3149, 0.5909, 0.2362, 0.6364, 0.2362, 0.6364, 0.2624, 0.6136, 0.2756, 0.6818, 0.2362, 0.6591, 0.2756, 0.6364, 0.2624, 0.6364, 0.2362, 0.6364, 0.3149, 0.6136, 0.2756, 0.6364, 0.2624, 0.6591, 0.2756, 0.6818, 0.2362, 0.7045, 0.2756, 0.6818, 0.2887, 0.6591, 0.2756, 0.7273, 0.3149, 0.6818, 0.3149, 0.6818, 0.2887, 0.7045, 0.2756, 0.6364, 0.3149, 0.6591, 0.2756, 0.6818, 0.2887, 0.6818, 0.3149, 0.7727, 0.2362, 0.7955, 0.2756, 0.7727, 0.2887, 0.75, 0.2756, 0.8182, 0.3149, 0.7727, 0.3149, 0.7727, 0.2887, 0.7955, 0.2756, 0.7273, 0.3149, 0.75, 0.2756, 0.7727, 0.2887, 0.7727, 0.3149, 0.7727, 0.2362, 0.8182, 0.2362, 0.8182, 0.2624, 0.7955, 0.2756, 0.8636, 0.2362, 0.8409, 0.2756, 0.8182, 0.2624, 0.8182, 0.2362, 0.8182, 0.3149, 0.7955, 0.2756, 0.8182, 0.2624, 0.8409, 0.2756, 0.8636, 0.2362, 0.8864, 0.2756, 0.8636, 0.2887, 0.8409, 0.2756, 0.9091, 0.3149, 0.8636, 0.3149, 0.8636, 0.2887, 0.8864, 0.2756, 0.8182, 0.3149, 0.8409, 0.2756, 0.8636, 0.2887, 0.8636, 0.3149, 0.04546, 0.2362, 0.06818, 0.2756, 0.04545, 0.2887, 0.02273, 0.2756, 0.09091, 0.3149, 0.04545, 0.3149, 0.04545, 0.2887, 0.06818, 0.2756, 0.0, 0.3149, 0.02273, 0.2756, 0.04545, 0.2887, 0.04545, 0.3149, 0.04546, 0.2362, 0.09091, 0.2362, 0.09091, 0.2624, 0.06818, 0.2756, 0.1364, 0.2362, 0.1136, 0.2756, 0.09091, 0.2624, 0.09091, 0.2362, 0.09091, 0.3149, 0.06818, 0.2756, 0.09091, 0.2624, 0.1136, 0.2756, 0.1364, 0.2362, 0.1591, 0.2756, 0.1364, 0.2887, 0.1136, 0.2756, 0.1818, 0.3149, 0.1364, 0.3149, 0.1364, 0.2887, 0.1591, 0.2756, 0.09091, 0.3149, 0.1136, 0.2756, 0.1364, 0.2887, 0.1364, 0.3149, 0.2273, 0.2362, 0.25, 0.2756, 0.2273, 0.2887, 0.2045, 0.2756, 0.2727, 0.3149, 0.2273, 0.3149, 0.2273, 0.2887, 0.25, 0.2756, 0.1818, 0.3149, 0.2045, 0.2756, 0.2273, 0.2887, 0.2273, 0.3149, 0.2273, 0.2362, 0.2727, 0.2362, 0.2727, 0.2624, 0.25, 0.2756, 0.3182, 0.2362, 0.2955, 0.2756, 0.2727, 0.2624, 0.2727, 0.2362, 0.2727, 0.3149, 0.25, 0.2756, 0.2727, 0.2624, 0.2955, 0.2756, 0.3182, 0.2362, 0.3409, 0.2756, 0.3182, 0.2887, 0.2955, 0.2756, 0.3636, 0.3149, 0.3182, 0.3149, 0.3182, 0.2887, 0.3409, 0.2756, 0.2727, 0.3149, 0.2955, 0.2756, 0.3182, 0.2887, 0.3182, 0.3149, 0.5, 0.2362, 0.5455, 0.2362, 0.5455, 0.2624, 0.5227, 0.2756, 0.5909, 0.2362, 0.5682, 0.2756, 0.5455, 0.2624, 0.5455, 0.2362, 0.5455, 0.3149, 0.5227, 0.2756, 0.5455, 0.2624, 0.5682, 0.2756, 0.6818, 0.2362, 0.7273, 0.2362, 0.7273, 0.2624, 0.7045, 0.2756, 0.7727, 0.2362, 0.75, 0.2756, 0.7273, 0.2624, 0.7273, 0.2362, 0.7273, 0.3149, 0.7045, 0.2756, 0.7273, 0.2624, 0.75, 0.2756, 0.8636, 0.2362, 0.9091, 0.2362, 0.9091, 0.2624, 0.8864, 0.2756, 0.9545, 0.2362, 0.9318, 0.2756, 0.9091, 0.2624, 0.9091, 0.2362, 0.9091, 0.3149, 0.8864, 0.2756, 0.9091, 0.2624, 0.9318, 0.2756, 0.1364, 0.2362, 0.1818, 0.2362, 0.1818, 0.2624, 0.1591, 0.2756, 0.2273, 0.2362, 0.2045, 0.2756, 0.1818, 0.2624, 0.1818, 0.2362, 0.1818, 0.3149, 0.1591, 0.2756, 0.1818, 0.2624, 0.2045, 0.2756, 0.3182, 0.2362, 0.3636, 0.2362, 0.3636, 0.2624, 0.3409, 0.2756, 0.4091, 0.2362, 0.3864, 0.2756, 0.3636, 0.2624, 0.3636, 0.2362, 0.3636, 0.3149, 0.3409, 0.2756, 0.3636, 0.2624, 0.3864, 0.2756])
me_icosphere_004.materials.append(mat_material_004)
me_icosphere_004.update()

# ---- objects
ob_island = bpy.data.objects.new('Island', me_icosphere)
ob_island2 = bpy.data.objects.new('Island2', me_icosphere_003)
ob_island3 = bpy.data.objects.new('Island3', me_icosphere_004)

# ---- transforms, parenting, visibility, modifiers, constraints
ob_island.location = (0.0, 0.0, 0.0)
ob_island2.location = (0.0, 0.0, 0.0)
ob_island3.location = (0.0, 0.0, 0.0)

# ---- collection membership
col_islands.objects.link(ob_island)
col_islands.objects.link(ob_island2)
col_islands.objects.link(ob_island3)

# ---- scene / render settings (as saved in the file)
scene.frame_start = 1; scene.frame_end = 250; scene.frame_set(1)
scene.render.engine = 'BLENDER_EEVEE_NEXT'
scene.cycles.sampling_pattern = 'TABULATED_SOBOL'
scene.view_settings.view_transform = 'Filmic'
bpy.context.view_layer.update()

# ---- added for rendering (the .blend has no active camera and no usable light): camera, sun
cam_auto = bpy.data.cameras.new('AutoCamera')
cam_auto.lens = 50.0
cam_auto.sensor_width = 36.0
cam_auto.clip_end = 1000.0
ob_auto_camera = bpy.data.objects.new('AutoCamera', cam_auto)
scene.collection.objects.link(ob_auto_camera)
ob_auto_camera.location = (47.8169, -59.4507, 39.7312)
ob_auto_camera.rotation_euler = (1.09748, -7.21219e-08, 0.694738)
scene.camera = ob_auto_camera
light_auto_sun = bpy.data.lights.new('AutoSun', 'SUN')
light_auto_sun.energy = 3.0
light_auto_sun.angle = 0.0523599
ob_auto_sun = bpy.data.objects.new('AutoSun', light_auto_sun)
scene.collection.objects.link(ob_auto_sun)
ob_auto_sun.rotation_euler = (0.872665, 0.174533, 0.523599)
bpy.context.view_layer.update()
